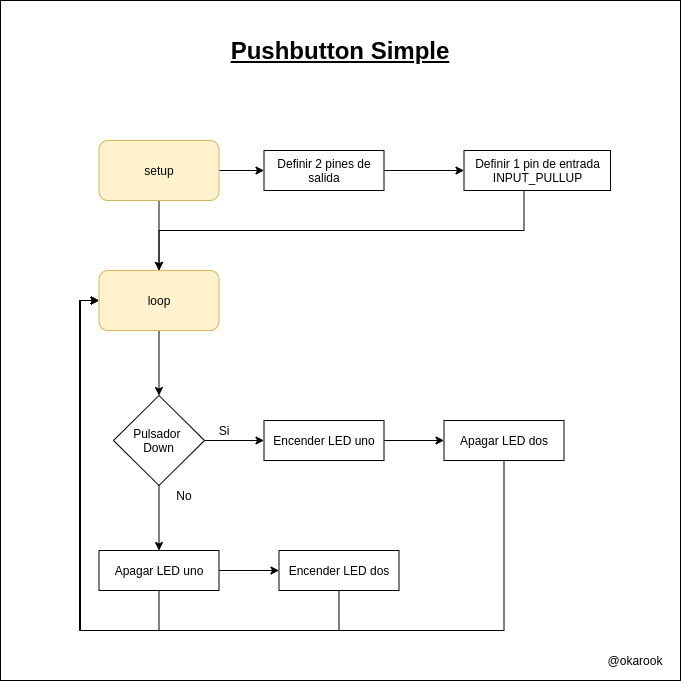

The diagram above was exported from draw.io. Its source (the exported page's mxGraphModel, read from the mxfile embedded in the PNG):
<mxGraphModel dx="1422" dy="757" grid="1" gridSize="10" guides="1" tooltips="1" connect="1" arrows="1" fold="1" page="1" pageScale="1" pageWidth="850" pageHeight="1100" math="0" shadow="0">
  <root>
    <mxCell id="0" />
    <mxCell id="1" parent="0" />
    <mxCell id="3" value="" style="rounded=0;whiteSpace=wrap;html=1;" parent="1" vertex="1">
      <mxGeometry x="90" y="20" width="680" height="680" as="geometry" />
    </mxCell>
    <mxCell id="G4ZIIX9ekKNboTHv59yJ-3" style="edgeStyle=orthogonalEdgeStyle;rounded=0;orthogonalLoop=1;jettySize=auto;html=1;" parent="1" source="G4ZIIX9ekKNboTHv59yJ-1" target="G4ZIIX9ekKNboTHv59yJ-4" edge="1">
      <mxGeometry relative="1" as="geometry">
        <mxPoint x="248.5" y="260" as="targetPoint" />
      </mxGeometry>
    </mxCell>
    <mxCell id="G4ZIIX9ekKNboTHv59yJ-8" style="edgeStyle=orthogonalEdgeStyle;rounded=0;orthogonalLoop=1;jettySize=auto;html=1;entryX=0.5;entryY=0;entryDx=0;entryDy=0;" parent="1" source="G4ZIIX9ekKNboTHv59yJ-1" target="G4ZIIX9ekKNboTHv59yJ-2" edge="1">
      <mxGeometry relative="1" as="geometry" />
    </mxCell>
    <mxCell id="G4ZIIX9ekKNboTHv59yJ-1" value="&lt;font color=&quot;#030303&quot;&gt;setup&lt;/font&gt;" style="rounded=1;whiteSpace=wrap;html=1;fillColor=#fff2cc;strokeColor=#d6b656;" parent="1" vertex="1">
      <mxGeometry x="188.5" y="160" width="120" height="60" as="geometry" />
    </mxCell>
    <mxCell id="G4ZIIX9ekKNboTHv59yJ-9" style="edgeStyle=orthogonalEdgeStyle;rounded=0;orthogonalLoop=1;jettySize=auto;html=1;entryX=0.5;entryY=0;entryDx=0;entryDy=0;" parent="1" source="G4ZIIX9ekKNboTHv59yJ-2" target="49" edge="1">
      <mxGeometry relative="1" as="geometry">
        <mxPoint x="248.5" y="420" as="targetPoint" />
      </mxGeometry>
    </mxCell>
    <mxCell id="G4ZIIX9ekKNboTHv59yJ-2" value="&lt;span style=&quot;background-color: rgb(255 , 242 , 204)&quot;&gt;&lt;font color=&quot;#030303&quot;&gt;loop&lt;/font&gt;&lt;/span&gt;" style="rounded=1;whiteSpace=wrap;html=1;fillColor=#fff2cc;strokeColor=#d6b656;" parent="1" vertex="1">
      <mxGeometry x="188.5" y="290" width="120" height="60" as="geometry" />
    </mxCell>
    <mxCell id="G4ZIIX9ekKNboTHv59yJ-5" style="edgeStyle=orthogonalEdgeStyle;rounded=0;orthogonalLoop=1;jettySize=auto;html=1;entryX=0.5;entryY=0;entryDx=0;entryDy=0;exitX=0.5;exitY=1;exitDx=0;exitDy=0;" parent="1" source="7" target="G4ZIIX9ekKNboTHv59yJ-2" edge="1">
      <mxGeometry relative="1" as="geometry">
        <mxPoint x="578.5" y="210" as="sourcePoint" />
        <Array as="points">
          <mxPoint x="613.5" y="250" />
          <mxPoint x="248.5" y="250" />
        </Array>
      </mxGeometry>
    </mxCell>
    <mxCell id="8" value="" style="edgeStyle=orthogonalEdgeStyle;rounded=0;orthogonalLoop=1;jettySize=auto;html=1;" parent="1" source="G4ZIIX9ekKNboTHv59yJ-4" target="7" edge="1">
      <mxGeometry relative="1" as="geometry" />
    </mxCell>
    <mxCell id="G4ZIIX9ekKNboTHv59yJ-4" value="Definir 2 pines de salida" style="rounded=0;whiteSpace=wrap;html=1;" parent="1" vertex="1">
      <mxGeometry x="353.5" y="170" width="120" height="40" as="geometry" />
    </mxCell>
    <mxCell id="7" value="Definir 1 pin de entrada INPUT_PULLUP" style="rounded=0;whiteSpace=wrap;html=1;" parent="1" vertex="1">
      <mxGeometry x="553.5" y="170" width="146.5" height="40" as="geometry" />
    </mxCell>
    <mxCell id="G4ZIIX9ekKNboTHv59yJ-12" value="" style="edgeStyle=orthogonalEdgeStyle;rounded=0;orthogonalLoop=1;jettySize=auto;html=1;" parent="1" edge="1">
      <mxGeometry relative="1" as="geometry">
        <mxPoint x="298.5" y="440" as="sourcePoint" />
      </mxGeometry>
    </mxCell>
    <mxCell id="23" value="" style="edgeStyle=orthogonalEdgeStyle;rounded=0;orthogonalLoop=1;jettySize=auto;html=1;" parent="1" source="20" target="22" edge="1">
      <mxGeometry relative="1" as="geometry" />
    </mxCell>
    <mxCell id="20" value="Encender LED uno" style="whiteSpace=wrap;html=1;rounded=0;" parent="1" vertex="1">
      <mxGeometry x="353.5" y="440" width="120" height="40" as="geometry" />
    </mxCell>
    <mxCell id="57" style="edgeStyle=orthogonalEdgeStyle;rounded=0;orthogonalLoop=1;jettySize=auto;html=1;entryX=0;entryY=0.5;entryDx=0;entryDy=0;" parent="1" source="22" target="G4ZIIX9ekKNboTHv59yJ-2" edge="1">
      <mxGeometry relative="1" as="geometry">
        <Array as="points">
          <mxPoint x="594" y="650" />
          <mxPoint x="170" y="650" />
          <mxPoint x="170" y="320" />
        </Array>
      </mxGeometry>
    </mxCell>
    <mxCell id="22" value="Apagar LED dos" style="whiteSpace=wrap;html=1;rounded=0;" parent="1" vertex="1">
      <mxGeometry x="533.5" y="440" width="120" height="40" as="geometry" />
    </mxCell>
    <mxCell id="2" value="&lt;span style=&quot;font-size: 24px&quot;&gt;&lt;b&gt;&lt;u&gt;Pushbutton Simple&lt;/u&gt;&lt;/b&gt;&lt;/span&gt;" style="text;html=1;strokeColor=none;fillColor=none;align=center;verticalAlign=middle;whiteSpace=wrap;rounded=0;" parent="1" vertex="1">
      <mxGeometry x="295" y="60" width="270" height="20" as="geometry" />
    </mxCell>
    <mxCell id="6" value="@okarook" style="text;html=1;strokeColor=none;fillColor=none;align=center;verticalAlign=middle;whiteSpace=wrap;rounded=0;" parent="1" vertex="1">
      <mxGeometry x="700" y="670" width="50" height="20" as="geometry" />
    </mxCell>
    <mxCell id="50" style="edgeStyle=orthogonalEdgeStyle;rounded=0;orthogonalLoop=1;jettySize=auto;html=1;entryX=0;entryY=0.5;entryDx=0;entryDy=0;" parent="1" source="49" target="20" edge="1">
      <mxGeometry relative="1" as="geometry" />
    </mxCell>
    <mxCell id="56" style="edgeStyle=orthogonalEdgeStyle;rounded=0;orthogonalLoop=1;jettySize=auto;html=1;entryX=0.5;entryY=0;entryDx=0;entryDy=0;" parent="1" source="49" target="54" edge="1">
      <mxGeometry relative="1" as="geometry" />
    </mxCell>
    <mxCell id="49" value="Pulsador &lt;br&gt;Down" style="rhombus;whiteSpace=wrap;html=1;" parent="1" vertex="1">
      <mxGeometry x="203" y="415" width="91" height="90" as="geometry" />
    </mxCell>
    <mxCell id="51" value="Si" style="text;html=1;strokeColor=none;fillColor=none;align=center;verticalAlign=middle;whiteSpace=wrap;rounded=0;" parent="1" vertex="1">
      <mxGeometry x="294" y="440" width="40" height="20" as="geometry" />
    </mxCell>
    <mxCell id="52" value="No" style="text;html=1;strokeColor=none;fillColor=none;align=center;verticalAlign=middle;whiteSpace=wrap;rounded=0;" parent="1" vertex="1">
      <mxGeometry x="254" y="505" width="40" height="20" as="geometry" />
    </mxCell>
    <mxCell id="53" value="" style="edgeStyle=orthogonalEdgeStyle;rounded=0;orthogonalLoop=1;jettySize=auto;html=1;" parent="1" source="54" target="55" edge="1">
      <mxGeometry relative="1" as="geometry" />
    </mxCell>
    <mxCell id="59" style="edgeStyle=orthogonalEdgeStyle;rounded=0;orthogonalLoop=1;jettySize=auto;html=1;entryX=0;entryY=0.5;entryDx=0;entryDy=0;" parent="1" source="54" target="G4ZIIX9ekKNboTHv59yJ-2" edge="1">
      <mxGeometry relative="1" as="geometry">
        <Array as="points">
          <mxPoint x="249" y="650" />
          <mxPoint x="169" y="650" />
          <mxPoint x="169" y="320" />
        </Array>
      </mxGeometry>
    </mxCell>
    <mxCell id="54" value="Apagar LED uno" style="whiteSpace=wrap;html=1;rounded=0;" parent="1" vertex="1">
      <mxGeometry x="188.5" y="570" width="120" height="40" as="geometry" />
    </mxCell>
    <mxCell id="58" style="edgeStyle=orthogonalEdgeStyle;rounded=0;orthogonalLoop=1;jettySize=auto;html=1;entryX=0;entryY=0.5;entryDx=0;entryDy=0;" parent="1" source="55" target="G4ZIIX9ekKNboTHv59yJ-2" edge="1">
      <mxGeometry relative="1" as="geometry">
        <Array as="points">
          <mxPoint x="429" y="650" />
          <mxPoint x="169" y="650" />
          <mxPoint x="169" y="320" />
        </Array>
      </mxGeometry>
    </mxCell>
    <mxCell id="55" value="Encender LED dos" style="whiteSpace=wrap;html=1;rounded=0;" parent="1" vertex="1">
      <mxGeometry x="368.5" y="570" width="120" height="40" as="geometry" />
    </mxCell>
  </root>
</mxGraphModel>